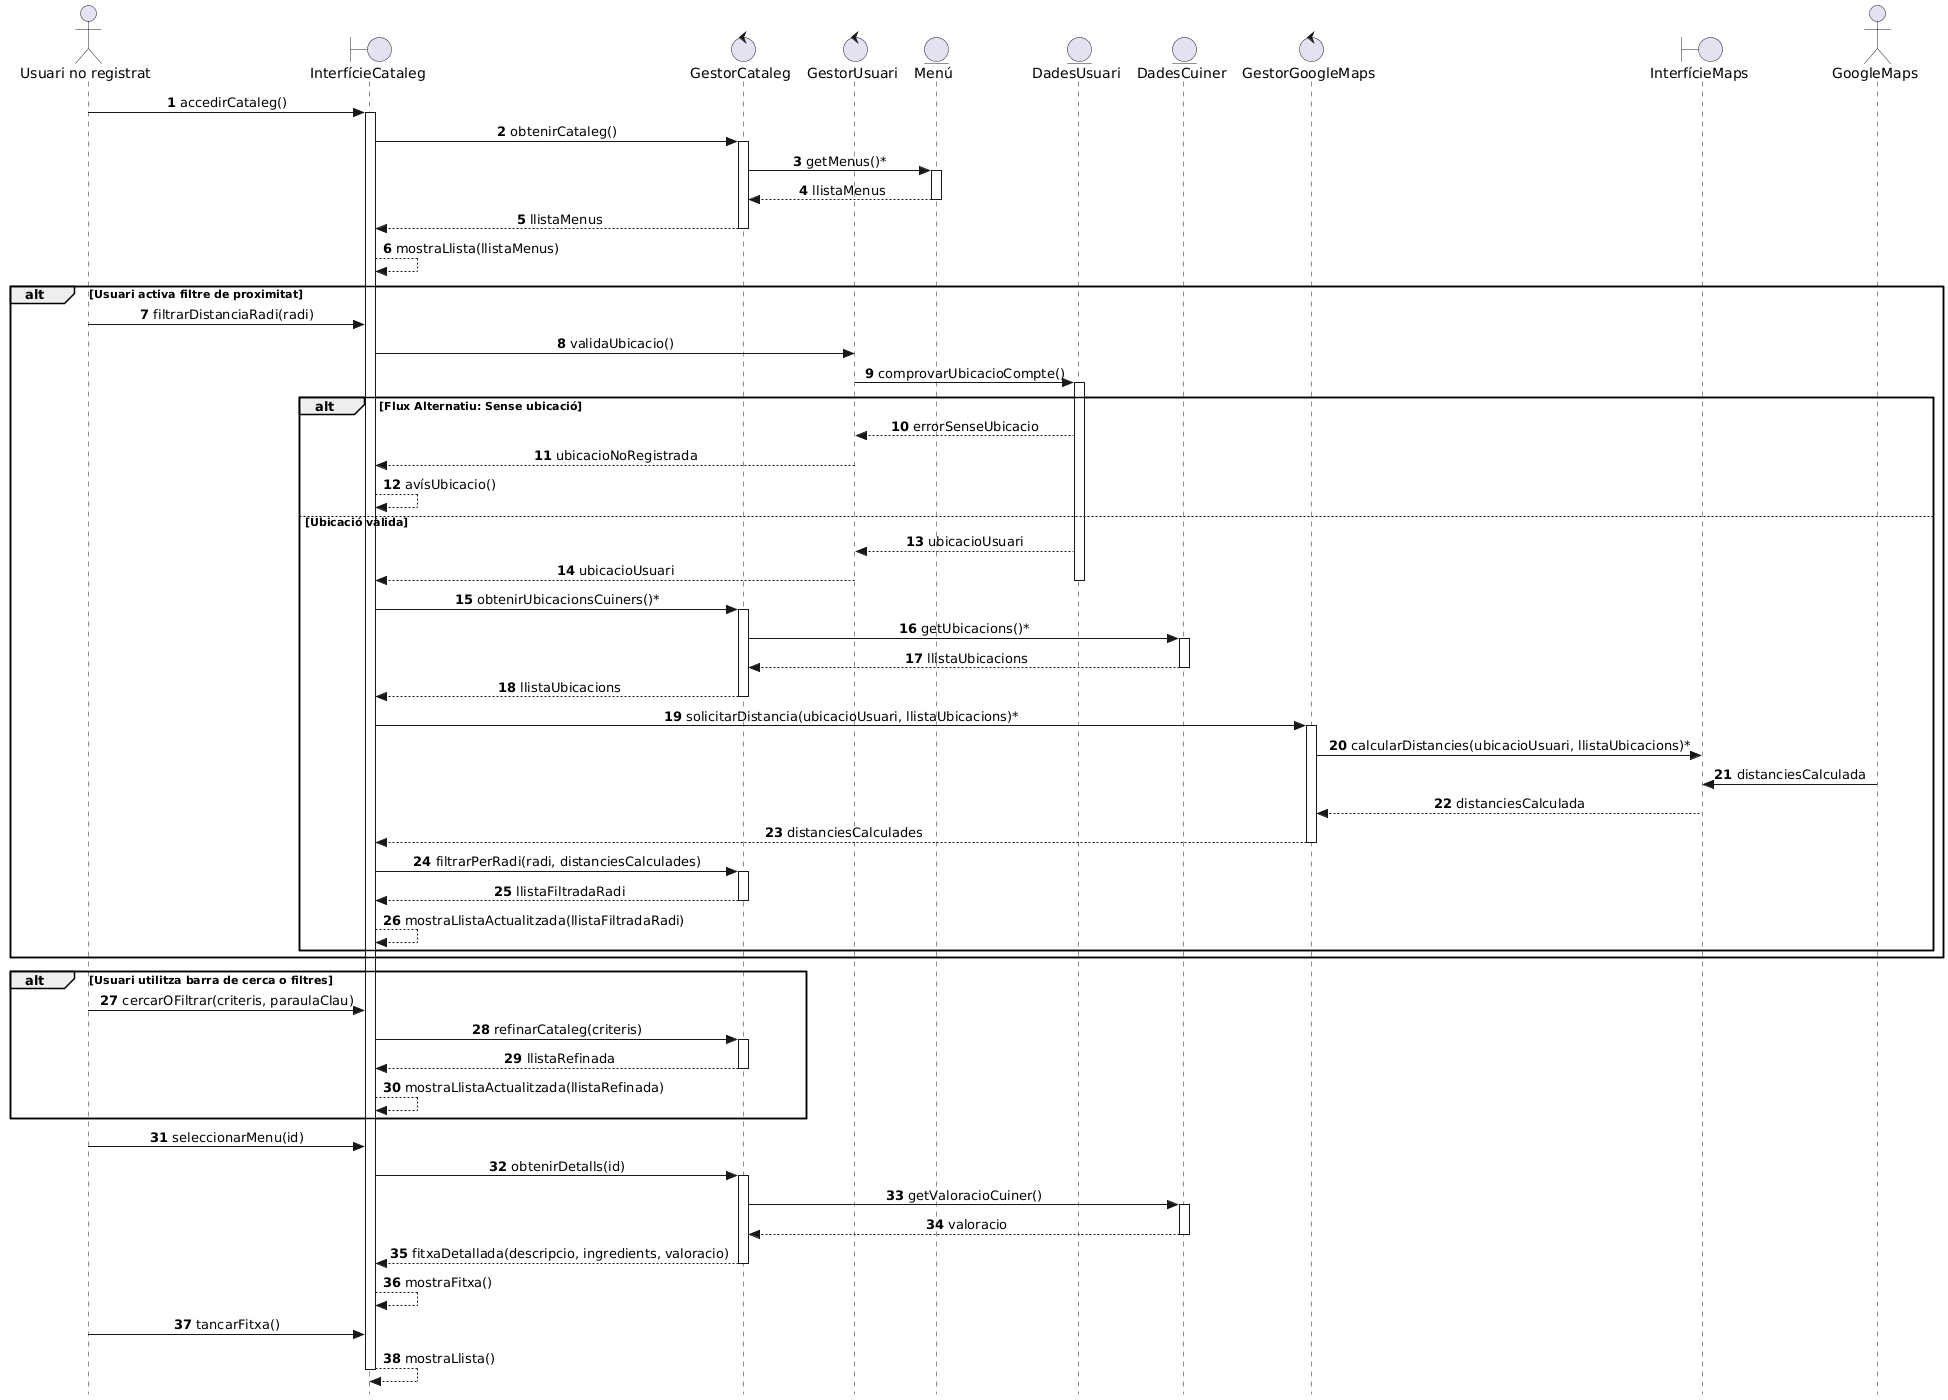

The diagram above was rendered by PlantUML. Its source (embedded in the PNG):
@startuml
autonumber
skinparam style strictuml
skinparam SequenceMessageAlign center

actor "Usuari no registrat" as UNR
boundary "InterfícieCataleg" as Interf
control "GestorCataleg" as GestorCat
control "GestorUsuari" as GestorUs
entity "Menú" as Menu
entity "DadesUsuari" as DadesUsuari
entity "DadesCuiner" as DadesCuiner
control "GestorGoogleMaps" as Gmaps
boundary "InterfícieMaps" as InterfMaps
Actor "GoogleMaps" as ActorGoogleMaps


UNR -> Interf: accedirCataleg()
activate Interf

Interf -> GestorCat: obtenirCataleg()
activate GestorCat

GestorCat -> Menu: getMenus()*
activate Menu
Menu --> GestorCat: llistaMenus
deactivate Menu

GestorCat --> Interf: llistaMenus
deactivate GestorCat

Interf --> Interf: mostraLlista(llistaMenus)

alt Usuari activa filtre de proximitat
    UNR -> Interf: filtrarDistanciaRadi(radi)
    Interf -> GestorUs: validaUbicacio()
    GestorUs -> DadesUsuari: comprovarUbicacioCompte()
    activate DadesUsuari
    
    alt Flux Alternatiu: Sense ubicació
        DadesUsuari --> GestorUs: errorSenseUbicacio
        GestorUs --> Interf: ubicacioNoRegistrada
        Interf --> Interf: avísUbicacio()
    else Ubicació vàlida
        DadesUsuari --> GestorUs: ubicacioUsuari
        GestorUs --> Interf: ubicacioUsuari
        deactivate DadesUsuari
        
        Interf -> GestorCat: obtenirUbicacionsCuiners()*
        activate GestorCat
        
        GestorCat -> DadesCuiner: getUbicacions()*
        activate DadesCuiner
        DadesCuiner --> GestorCat: llistaUbicacions
        deactivate DadesCuiner
        
        GestorCat --> Interf: llistaUbicacions
        deactivate GestorCat
        
        Interf -> Gmaps: solicitarDistancia(ubicacioUsuari, llistaUbicacions)*
        activate Gmaps
        Gmaps -> InterfMaps: calcularDistancies(ubicacioUsuari, llistaUbicacions)*
        ActorGoogleMaps -> InterfMaps: distanciesCalculada
        InterfMaps --> Gmaps: distanciesCalculada
        Gmaps --> Interf: distanciesCalculades
        deactivate Gmaps
        
        Interf -> GestorCat: filtrarPerRadi(radi, distanciesCalculades)
        activate GestorCat
        GestorCat --> Interf: llistaFiltradaRadi
        deactivate GestorCat
        
        Interf --> Interf: mostraLlistaActualitzada(llistaFiltradaRadi)
    end
end


alt Usuari utilitza barra de cerca o filtres
    UNR -> Interf: cercarOFiltrar(criteris, paraulaClau)
    
    Interf -> GestorCat: refinarCataleg(criteris)
    activate GestorCat
    GestorCat --> Interf: llistaRefinada
    deactivate GestorCat
    
    Interf --> Interf: mostraLlistaActualitzada(llistaRefinada)
end

UNR -> Interf: seleccionarMenu(id)

Interf -> GestorCat: obtenirDetalls(id)
activate GestorCat

GestorCat -> DadesCuiner: getValoracioCuiner()
activate DadesCuiner
DadesCuiner --> GestorCat: valoracio
deactivate DadesCuiner

GestorCat --> Interf: fitxaDetallada(descripcio, ingredients, valoracio)
deactivate GestorCat

Interf --> Interf: mostraFitxa()

UNR -> Interf: tancarFitxa()
Interf --> Interf: mostraLlista()
deactivate Interf
@enduml